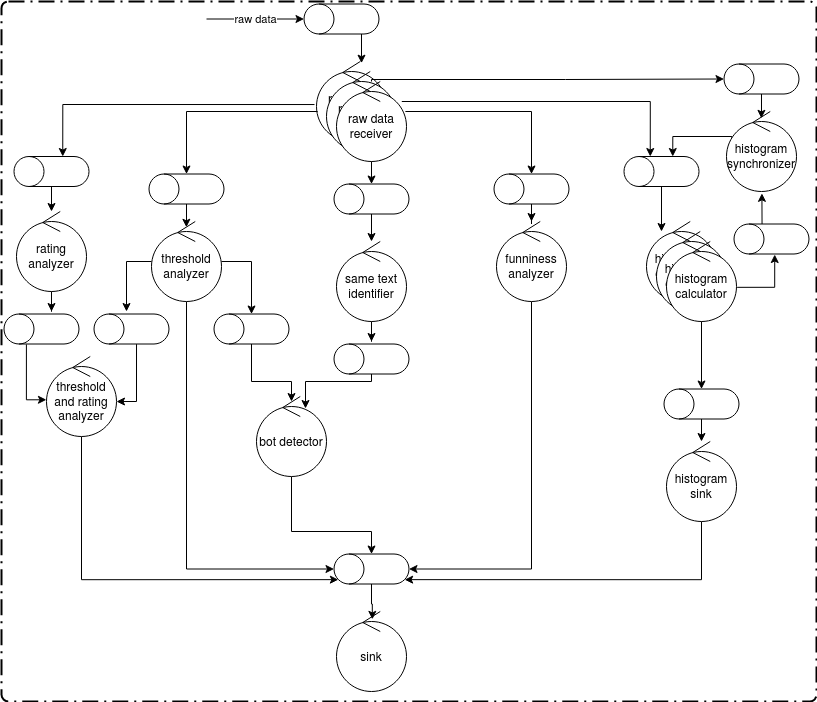

The diagram above was exported from draw.io. Its source (the exported page's mxGraphModel, read from the mxfile embedded in the PNG):
<mxGraphModel dx="1422" dy="807" grid="1" gridSize="10" guides="1" tooltips="1" connect="1" arrows="1" fold="1" page="1" pageScale="1" pageWidth="850" pageHeight="1100" math="0" shadow="0">
  <root>
    <mxCell id="0" />
    <mxCell id="1" parent="0" />
    <mxCell id="yIEmcnXNm_cFEqB-COlz-11" value="" style="group" parent="1" vertex="1" connectable="0">
      <mxGeometry x="340" y="230" width="90" height="100" as="geometry" />
    </mxCell>
    <mxCell id="yIEmcnXNm_cFEqB-COlz-8" value="raw data receiver" style="ellipse;shape=umlControl;whiteSpace=wrap;html=1;" parent="yIEmcnXNm_cFEqB-COlz-11" vertex="1">
      <mxGeometry width="70" height="80" as="geometry" />
    </mxCell>
    <mxCell id="yIEmcnXNm_cFEqB-COlz-9" value="raw data receiver" style="ellipse;shape=umlControl;whiteSpace=wrap;html=1;" parent="yIEmcnXNm_cFEqB-COlz-11" vertex="1">
      <mxGeometry x="10" y="10" width="70" height="80" as="geometry" />
    </mxCell>
    <mxCell id="yIEmcnXNm_cFEqB-COlz-10" value="raw data receiver" style="ellipse;shape=umlControl;whiteSpace=wrap;html=1;" parent="yIEmcnXNm_cFEqB-COlz-11" vertex="1">
      <mxGeometry x="20" y="20" width="70" height="80" as="geometry" />
    </mxCell>
    <mxCell id="yIEmcnXNm_cFEqB-COlz-15" style="edgeStyle=orthogonalEdgeStyle;rounded=0;orthogonalLoop=1;jettySize=auto;html=1;" parent="1" source="yIEmcnXNm_cFEqB-COlz-12" target="yIEmcnXNm_cFEqB-COlz-8" edge="1">
      <mxGeometry relative="1" as="geometry">
        <Array as="points">
          <mxPoint x="385" y="188" />
        </Array>
      </mxGeometry>
    </mxCell>
    <mxCell id="FUODBkK0RziuhfOfJr5n-1" value="raw data" style="edgeStyle=orthogonalEdgeStyle;rounded=0;orthogonalLoop=1;jettySize=auto;html=1;endArrow=none;endFill=0;startArrow=classic;startFill=1;" edge="1" parent="1" source="yIEmcnXNm_cFEqB-COlz-12">
      <mxGeometry relative="1" as="geometry">
        <mxPoint x="230" y="187.5" as="targetPoint" />
      </mxGeometry>
    </mxCell>
    <mxCell id="yIEmcnXNm_cFEqB-COlz-12" value="" style="shape=cylinder3;whiteSpace=wrap;html=1;boundedLbl=1;backgroundOutline=1;size=15;rotation=-90;" parent="1" vertex="1">
      <mxGeometry x="350" y="150" width="30" height="75" as="geometry" />
    </mxCell>
    <mxCell id="FUODBkK0RziuhfOfJr5n-22" style="edgeStyle=orthogonalEdgeStyle;rounded=0;orthogonalLoop=1;jettySize=auto;html=1;startArrow=none;startFill=0;endArrow=classic;endFill=1;" edge="1" parent="1" source="yIEmcnXNm_cFEqB-COlz-16">
      <mxGeometry relative="1" as="geometry">
        <mxPoint x="75" y="480" as="targetPoint" />
      </mxGeometry>
    </mxCell>
    <mxCell id="yIEmcnXNm_cFEqB-COlz-16" value="rating analyzer" style="ellipse;shape=umlControl;whiteSpace=wrap;html=1;" parent="1" vertex="1">
      <mxGeometry x="40" y="380" width="70" height="80" as="geometry" />
    </mxCell>
    <mxCell id="yIEmcnXNm_cFEqB-COlz-75" style="edgeStyle=orthogonalEdgeStyle;rounded=0;orthogonalLoop=1;jettySize=auto;html=1;entryX=0.5;entryY=0;entryDx=0;entryDy=0;entryPerimeter=0;" parent="1" source="yIEmcnXNm_cFEqB-COlz-18" target="yIEmcnXNm_cFEqB-COlz-73" edge="1">
      <mxGeometry relative="1" as="geometry">
        <mxPoint x="300" y="730" as="targetPoint" />
        <Array as="points">
          <mxPoint x="210" y="738" />
        </Array>
      </mxGeometry>
    </mxCell>
    <mxCell id="FUODBkK0RziuhfOfJr5n-21" style="edgeStyle=orthogonalEdgeStyle;rounded=0;orthogonalLoop=1;jettySize=auto;html=1;startArrow=none;startFill=0;endArrow=classic;endFill=1;" edge="1" parent="1" source="yIEmcnXNm_cFEqB-COlz-18">
      <mxGeometry relative="1" as="geometry">
        <mxPoint x="150" y="480" as="targetPoint" />
      </mxGeometry>
    </mxCell>
    <mxCell id="yIEmcnXNm_cFEqB-COlz-18" value="threshold analyzer" style="ellipse;shape=umlControl;whiteSpace=wrap;html=1;" parent="1" vertex="1">
      <mxGeometry x="175" y="390" width="70" height="80" as="geometry" />
    </mxCell>
    <mxCell id="FUODBkK0RziuhfOfJr5n-26" style="edgeStyle=orthogonalEdgeStyle;rounded=0;orthogonalLoop=1;jettySize=auto;html=1;startArrow=none;startFill=0;endArrow=classic;endFill=1;" edge="1" parent="1" source="yIEmcnXNm_cFEqB-COlz-22">
      <mxGeometry relative="1" as="geometry">
        <mxPoint x="395" y="510" as="targetPoint" />
      </mxGeometry>
    </mxCell>
    <mxCell id="yIEmcnXNm_cFEqB-COlz-22" value="same text identifier" style="ellipse;shape=umlControl;whiteSpace=wrap;html=1;" parent="1" vertex="1">
      <mxGeometry x="360" y="410" width="70" height="80" as="geometry" />
    </mxCell>
    <mxCell id="FUODBkK0RziuhfOfJr5n-29" style="edgeStyle=orthogonalEdgeStyle;rounded=0;orthogonalLoop=1;jettySize=auto;html=1;entryX=0.5;entryY=1;entryDx=0;entryDy=0;entryPerimeter=0;startArrow=none;startFill=0;endArrow=classic;endFill=1;" edge="1" parent="1" source="yIEmcnXNm_cFEqB-COlz-23" target="yIEmcnXNm_cFEqB-COlz-73">
      <mxGeometry relative="1" as="geometry">
        <Array as="points">
          <mxPoint x="555" y="738" />
        </Array>
      </mxGeometry>
    </mxCell>
    <mxCell id="yIEmcnXNm_cFEqB-COlz-23" value="funniness analyzer" style="ellipse;shape=umlControl;whiteSpace=wrap;html=1;" parent="1" vertex="1">
      <mxGeometry x="520" y="390" width="70" height="80" as="geometry" />
    </mxCell>
    <mxCell id="yIEmcnXNm_cFEqB-COlz-27" value="" style="group" parent="1" vertex="1" connectable="0">
      <mxGeometry x="670" y="390" width="90" height="100" as="geometry" />
    </mxCell>
    <mxCell id="yIEmcnXNm_cFEqB-COlz-24" value="histogram calculator" style="ellipse;shape=umlControl;whiteSpace=wrap;html=1;" parent="yIEmcnXNm_cFEqB-COlz-27" vertex="1">
      <mxGeometry width="70" height="80" as="geometry" />
    </mxCell>
    <mxCell id="yIEmcnXNm_cFEqB-COlz-25" value="histogram calculator" style="ellipse;shape=umlControl;whiteSpace=wrap;html=1;" parent="yIEmcnXNm_cFEqB-COlz-27" vertex="1">
      <mxGeometry x="10" y="10" width="70" height="80" as="geometry" />
    </mxCell>
    <mxCell id="yIEmcnXNm_cFEqB-COlz-26" value="histogram calculator" style="ellipse;shape=umlControl;whiteSpace=wrap;html=1;" parent="yIEmcnXNm_cFEqB-COlz-27" vertex="1">
      <mxGeometry x="20" y="20" width="70" height="80" as="geometry" />
    </mxCell>
    <mxCell id="FUODBkK0RziuhfOfJr5n-7" style="edgeStyle=orthogonalEdgeStyle;rounded=0;orthogonalLoop=1;jettySize=auto;html=1;startArrow=none;startFill=0;endArrow=classic;endFill=1;" edge="1" parent="1" source="yIEmcnXNm_cFEqB-COlz-34" target="yIEmcnXNm_cFEqB-COlz-16">
      <mxGeometry relative="1" as="geometry" />
    </mxCell>
    <mxCell id="yIEmcnXNm_cFEqB-COlz-34" value="" style="shape=cylinder3;whiteSpace=wrap;html=1;boundedLbl=1;backgroundOutline=1;size=15;rotation=-90;" parent="1" vertex="1">
      <mxGeometry x="60" y="302.5" width="30" height="75" as="geometry" />
    </mxCell>
    <mxCell id="yIEmcnXNm_cFEqB-COlz-35" style="edgeStyle=orthogonalEdgeStyle;rounded=0;orthogonalLoop=1;jettySize=auto;html=1;exitX=-0.029;exitY=0.538;exitDx=0;exitDy=0;exitPerimeter=0;entryX=1;entryY=0;entryDx=0;entryDy=48.75;entryPerimeter=0;" parent="1" source="yIEmcnXNm_cFEqB-COlz-8" target="yIEmcnXNm_cFEqB-COlz-34" edge="1">
      <mxGeometry relative="1" as="geometry">
        <mxPoint x="347.97" y="333.03999999999985" as="sourcePoint" />
        <mxPoint x="180" y="333" as="targetPoint" />
        <Array as="points">
          <mxPoint x="86" y="273" />
        </Array>
      </mxGeometry>
    </mxCell>
    <mxCell id="FUODBkK0RziuhfOfJr5n-6" style="edgeStyle=orthogonalEdgeStyle;rounded=0;orthogonalLoop=1;jettySize=auto;html=1;entryX=0.499;entryY=0.072;entryDx=0;entryDy=0;entryPerimeter=0;startArrow=none;startFill=0;endArrow=classic;endFill=1;" edge="1" parent="1" source="yIEmcnXNm_cFEqB-COlz-36" target="yIEmcnXNm_cFEqB-COlz-18">
      <mxGeometry relative="1" as="geometry" />
    </mxCell>
    <mxCell id="yIEmcnXNm_cFEqB-COlz-36" value="" style="shape=cylinder3;whiteSpace=wrap;html=1;boundedLbl=1;backgroundOutline=1;size=15;rotation=-90;" parent="1" vertex="1">
      <mxGeometry x="195" y="320" width="30" height="75" as="geometry" />
    </mxCell>
    <mxCell id="FUODBkK0RziuhfOfJr5n-8" style="edgeStyle=orthogonalEdgeStyle;rounded=0;orthogonalLoop=1;jettySize=auto;html=1;startArrow=none;startFill=0;endArrow=classic;endFill=1;" edge="1" parent="1" source="yIEmcnXNm_cFEqB-COlz-41" target="yIEmcnXNm_cFEqB-COlz-22">
      <mxGeometry relative="1" as="geometry" />
    </mxCell>
    <mxCell id="yIEmcnXNm_cFEqB-COlz-41" value="" style="shape=cylinder3;whiteSpace=wrap;html=1;boundedLbl=1;backgroundOutline=1;size=15;rotation=-90;" parent="1" vertex="1">
      <mxGeometry x="380" y="330" width="30" height="75" as="geometry" />
    </mxCell>
    <mxCell id="yIEmcnXNm_cFEqB-COlz-42" style="edgeStyle=orthogonalEdgeStyle;rounded=0;orthogonalLoop=1;jettySize=auto;html=1;entryX=1;entryY=0.5;entryDx=0;entryDy=0;entryPerimeter=0;" parent="1" source="yIEmcnXNm_cFEqB-COlz-10" target="yIEmcnXNm_cFEqB-COlz-41" edge="1">
      <mxGeometry relative="1" as="geometry" />
    </mxCell>
    <mxCell id="FUODBkK0RziuhfOfJr5n-10" style="edgeStyle=orthogonalEdgeStyle;rounded=0;orthogonalLoop=1;jettySize=auto;html=1;startArrow=none;startFill=0;endArrow=classic;endFill=1;" edge="1" parent="1" source="yIEmcnXNm_cFEqB-COlz-44">
      <mxGeometry relative="1" as="geometry">
        <mxPoint x="685" y="400" as="targetPoint" />
      </mxGeometry>
    </mxCell>
    <mxCell id="yIEmcnXNm_cFEqB-COlz-44" value="" style="shape=cylinder3;whiteSpace=wrap;html=1;boundedLbl=1;backgroundOutline=1;size=15;rotation=-90;" parent="1" vertex="1">
      <mxGeometry x="670" y="302.5" width="30" height="75" as="geometry" />
    </mxCell>
    <mxCell id="FUODBkK0RziuhfOfJr5n-28" style="edgeStyle=orthogonalEdgeStyle;rounded=0;orthogonalLoop=1;jettySize=auto;html=1;startArrow=none;startFill=0;endArrow=classic;endFill=1;" edge="1" parent="1" source="yIEmcnXNm_cFEqB-COlz-46" target="yIEmcnXNm_cFEqB-COlz-23">
      <mxGeometry relative="1" as="geometry" />
    </mxCell>
    <mxCell id="yIEmcnXNm_cFEqB-COlz-46" value="" style="shape=cylinder3;whiteSpace=wrap;html=1;boundedLbl=1;backgroundOutline=1;size=15;rotation=-90;" parent="1" vertex="1">
      <mxGeometry x="540" y="320" width="30" height="75" as="geometry" />
    </mxCell>
    <mxCell id="yIEmcnXNm_cFEqB-COlz-80" style="edgeStyle=orthogonalEdgeStyle;rounded=0;orthogonalLoop=1;jettySize=auto;html=1;entryX=0.145;entryY=0;entryDx=0;entryDy=4.35;entryPerimeter=0;" parent="1" source="yIEmcnXNm_cFEqB-COlz-48" target="yIEmcnXNm_cFEqB-COlz-73" edge="1">
      <mxGeometry relative="1" as="geometry">
        <Array as="points">
          <mxPoint x="105" y="748" />
        </Array>
      </mxGeometry>
    </mxCell>
    <mxCell id="yIEmcnXNm_cFEqB-COlz-48" value="threshold and rating analyzer" style="ellipse;shape=umlControl;whiteSpace=wrap;html=1;" parent="1" vertex="1">
      <mxGeometry x="70" y="525" width="70" height="80" as="geometry" />
    </mxCell>
    <mxCell id="FUODBkK0RziuhfOfJr5n-23" style="edgeStyle=orthogonalEdgeStyle;rounded=0;orthogonalLoop=1;jettySize=auto;html=1;entryX=-0.001;entryY=0.541;entryDx=0;entryDy=0;entryPerimeter=0;startArrow=none;startFill=0;endArrow=classic;endFill=1;exitX=-0.014;exitY=0.299;exitDx=0;exitDy=0;exitPerimeter=0;" edge="1" parent="1" source="yIEmcnXNm_cFEqB-COlz-51" target="yIEmcnXNm_cFEqB-COlz-48">
      <mxGeometry relative="1" as="geometry" />
    </mxCell>
    <mxCell id="yIEmcnXNm_cFEqB-COlz-51" value="" style="shape=cylinder3;whiteSpace=wrap;html=1;boundedLbl=1;backgroundOutline=1;size=15;rotation=-90;" parent="1" vertex="1">
      <mxGeometry x="50" y="460" width="30" height="75" as="geometry" />
    </mxCell>
    <mxCell id="FUODBkK0RziuhfOfJr5n-24" style="edgeStyle=orthogonalEdgeStyle;rounded=0;orthogonalLoop=1;jettySize=auto;html=1;entryX=1;entryY=0.563;entryDx=0;entryDy=0;entryPerimeter=0;startArrow=none;startFill=0;endArrow=classic;endFill=1;exitX=-0.005;exitY=0.567;exitDx=0;exitDy=0;exitPerimeter=0;" edge="1" parent="1" source="yIEmcnXNm_cFEqB-COlz-54" target="yIEmcnXNm_cFEqB-COlz-48">
      <mxGeometry relative="1" as="geometry">
        <Array as="points">
          <mxPoint x="160" y="570" />
        </Array>
      </mxGeometry>
    </mxCell>
    <mxCell id="yIEmcnXNm_cFEqB-COlz-54" value="" style="shape=cylinder3;whiteSpace=wrap;html=1;boundedLbl=1;backgroundOutline=1;size=15;rotation=-90;" parent="1" vertex="1">
      <mxGeometry x="140" y="460" width="30" height="75" as="geometry" />
    </mxCell>
    <mxCell id="yIEmcnXNm_cFEqB-COlz-77" style="edgeStyle=orthogonalEdgeStyle;rounded=0;orthogonalLoop=1;jettySize=auto;html=1;entryX=1;entryY=0.5;entryDx=0;entryDy=0;entryPerimeter=0;" parent="1" source="yIEmcnXNm_cFEqB-COlz-56" target="yIEmcnXNm_cFEqB-COlz-73" edge="1">
      <mxGeometry relative="1" as="geometry">
        <Array as="points">
          <mxPoint x="395" y="700" />
        </Array>
      </mxGeometry>
    </mxCell>
    <mxCell id="yIEmcnXNm_cFEqB-COlz-56" value="bot detector" style="ellipse;shape=umlControl;whiteSpace=wrap;html=1;" parent="1" vertex="1">
      <mxGeometry x="280" y="565" width="70" height="80" as="geometry" />
    </mxCell>
    <mxCell id="FUODBkK0RziuhfOfJr5n-25" style="edgeStyle=orthogonalEdgeStyle;rounded=0;orthogonalLoop=1;jettySize=auto;html=1;entryX=0.5;entryY=0.063;entryDx=0;entryDy=0;entryPerimeter=0;startArrow=none;startFill=0;endArrow=classic;endFill=1;" edge="1" parent="1" source="yIEmcnXNm_cFEqB-COlz-59" target="yIEmcnXNm_cFEqB-COlz-56">
      <mxGeometry relative="1" as="geometry">
        <Array as="points">
          <mxPoint x="275" y="550" />
          <mxPoint x="315" y="550" />
        </Array>
      </mxGeometry>
    </mxCell>
    <mxCell id="yIEmcnXNm_cFEqB-COlz-59" value="" style="shape=cylinder3;whiteSpace=wrap;html=1;boundedLbl=1;backgroundOutline=1;size=15;rotation=-90;" parent="1" vertex="1">
      <mxGeometry x="260" y="460" width="30" height="75" as="geometry" />
    </mxCell>
    <mxCell id="yIEmcnXNm_cFEqB-COlz-60" style="edgeStyle=orthogonalEdgeStyle;rounded=0;orthogonalLoop=1;jettySize=auto;html=1;entryX=1;entryY=0.5;entryDx=0;entryDy=0;entryPerimeter=0;" parent="1" source="yIEmcnXNm_cFEqB-COlz-18" target="yIEmcnXNm_cFEqB-COlz-59" edge="1">
      <mxGeometry relative="1" as="geometry">
        <mxPoint x="210" y="430" as="sourcePoint" />
        <mxPoint x="269.18000000000006" y="604.48" as="targetPoint" />
        <Array as="points">
          <mxPoint x="275" y="430" />
        </Array>
      </mxGeometry>
    </mxCell>
    <mxCell id="FUODBkK0RziuhfOfJr5n-27" style="edgeStyle=orthogonalEdgeStyle;rounded=0;orthogonalLoop=1;jettySize=auto;html=1;startArrow=none;startFill=0;endArrow=classic;endFill=1;exitX=0;exitY=0.5;exitDx=0;exitDy=0;exitPerimeter=0;" edge="1" parent="1" source="yIEmcnXNm_cFEqB-COlz-61">
      <mxGeometry relative="1" as="geometry">
        <mxPoint x="329" y="577" as="targetPoint" />
        <Array as="points">
          <mxPoint x="395" y="550" />
          <mxPoint x="329" y="550" />
        </Array>
      </mxGeometry>
    </mxCell>
    <mxCell id="yIEmcnXNm_cFEqB-COlz-61" value="" style="shape=cylinder3;whiteSpace=wrap;html=1;boundedLbl=1;backgroundOutline=1;size=15;rotation=-90;" parent="1" vertex="1">
      <mxGeometry x="380" y="490" width="30" height="75" as="geometry" />
    </mxCell>
    <mxCell id="yIEmcnXNm_cFEqB-COlz-79" style="edgeStyle=orthogonalEdgeStyle;rounded=0;orthogonalLoop=1;jettySize=auto;html=1;entryX=0.145;entryY=1;entryDx=0;entryDy=-4.35;entryPerimeter=0;" parent="1" source="yIEmcnXNm_cFEqB-COlz-63" target="yIEmcnXNm_cFEqB-COlz-73" edge="1">
      <mxGeometry relative="1" as="geometry">
        <Array as="points">
          <mxPoint x="725" y="748" />
        </Array>
      </mxGeometry>
    </mxCell>
    <mxCell id="yIEmcnXNm_cFEqB-COlz-63" value="histogram sink" style="ellipse;shape=umlControl;whiteSpace=wrap;html=1;" parent="1" vertex="1">
      <mxGeometry x="690" y="610" width="70" height="80" as="geometry" />
    </mxCell>
    <mxCell id="FUODBkK0RziuhfOfJr5n-30" style="edgeStyle=orthogonalEdgeStyle;rounded=0;orthogonalLoop=1;jettySize=auto;html=1;startArrow=none;startFill=0;endArrow=classic;endFill=1;" edge="1" parent="1" source="yIEmcnXNm_cFEqB-COlz-65" target="yIEmcnXNm_cFEqB-COlz-63">
      <mxGeometry relative="1" as="geometry" />
    </mxCell>
    <mxCell id="yIEmcnXNm_cFEqB-COlz-65" value="" style="shape=cylinder3;whiteSpace=wrap;html=1;boundedLbl=1;backgroundOutline=1;size=15;rotation=-90;" parent="1" vertex="1">
      <mxGeometry x="710" y="535" width="30" height="75" as="geometry" />
    </mxCell>
    <mxCell id="yIEmcnXNm_cFEqB-COlz-66" style="edgeStyle=orthogonalEdgeStyle;rounded=0;orthogonalLoop=1;jettySize=auto;html=1;entryX=1;entryY=0.5;entryDx=0;entryDy=0;entryPerimeter=0;" parent="1" source="yIEmcnXNm_cFEqB-COlz-26" target="yIEmcnXNm_cFEqB-COlz-65" edge="1">
      <mxGeometry relative="1" as="geometry">
        <mxPoint x="765" y="470" as="sourcePoint" />
        <mxPoint x="763.3300000000002" y="586.1600000000001" as="targetPoint" />
      </mxGeometry>
    </mxCell>
    <mxCell id="yIEmcnXNm_cFEqB-COlz-67" value="&lt;div&gt;sink&lt;/div&gt;" style="ellipse;shape=umlControl;whiteSpace=wrap;html=1;" parent="1" vertex="1">
      <mxGeometry x="360" y="780" width="70" height="80" as="geometry" />
    </mxCell>
    <mxCell id="yIEmcnXNm_cFEqB-COlz-74" style="edgeStyle=orthogonalEdgeStyle;rounded=0;orthogonalLoop=1;jettySize=auto;html=1;entryX=0.512;entryY=0.098;entryDx=0;entryDy=0;entryPerimeter=0;" parent="1" source="yIEmcnXNm_cFEqB-COlz-73" target="yIEmcnXNm_cFEqB-COlz-67" edge="1">
      <mxGeometry relative="1" as="geometry" />
    </mxCell>
    <mxCell id="yIEmcnXNm_cFEqB-COlz-73" value="" style="shape=cylinder3;whiteSpace=wrap;html=1;boundedLbl=1;backgroundOutline=1;size=15;rotation=-90;" parent="1" vertex="1">
      <mxGeometry x="380" y="700" width="30" height="75" as="geometry" />
    </mxCell>
    <mxCell id="FUODBkK0RziuhfOfJr5n-12" style="edgeStyle=orthogonalEdgeStyle;rounded=0;orthogonalLoop=1;jettySize=auto;html=1;entryX=1;entryY=0;entryDx=0;entryDy=48.75;entryPerimeter=0;startArrow=none;startFill=0;endArrow=classic;endFill=1;exitX=0.077;exitY=0.333;exitDx=0;exitDy=0;exitPerimeter=0;" edge="1" parent="1" source="yIEmcnXNm_cFEqB-COlz-115" target="yIEmcnXNm_cFEqB-COlz-44">
      <mxGeometry relative="1" as="geometry">
        <Array as="points">
          <mxPoint x="755" y="305" />
          <mxPoint x="696" y="305" />
        </Array>
      </mxGeometry>
    </mxCell>
    <mxCell id="yIEmcnXNm_cFEqB-COlz-115" value="histogram synchronizer" style="ellipse;shape=umlControl;whiteSpace=wrap;html=1;" parent="1" vertex="1">
      <mxGeometry x="750" y="280" width="70" height="80" as="geometry" />
    </mxCell>
    <mxCell id="FUODBkK0RziuhfOfJr5n-20" style="edgeStyle=orthogonalEdgeStyle;rounded=0;orthogonalLoop=1;jettySize=auto;html=1;entryX=0.506;entryY=1.023;entryDx=0;entryDy=0;entryPerimeter=0;startArrow=none;startFill=0;endArrow=classic;endFill=1;exitX=0.974;exitY=0.374;exitDx=0;exitDy=0;exitPerimeter=0;" edge="1" parent="1" source="yIEmcnXNm_cFEqB-COlz-116" target="yIEmcnXNm_cFEqB-COlz-115">
      <mxGeometry relative="1" as="geometry" />
    </mxCell>
    <mxCell id="yIEmcnXNm_cFEqB-COlz-116" value="" style="shape=cylinder3;whiteSpace=wrap;html=1;boundedLbl=1;backgroundOutline=1;size=15;rotation=-90;" parent="1" vertex="1">
      <mxGeometry x="780" y="370" width="30" height="75" as="geometry" />
    </mxCell>
    <mxCell id="FUODBkK0RziuhfOfJr5n-15" style="edgeStyle=orthogonalEdgeStyle;rounded=0;orthogonalLoop=1;jettySize=auto;html=1;entryX=0.498;entryY=0.085;entryDx=0;entryDy=0;entryPerimeter=0;startArrow=none;startFill=0;endArrow=classic;endFill=1;" edge="1" parent="1" source="yIEmcnXNm_cFEqB-COlz-125" target="yIEmcnXNm_cFEqB-COlz-115">
      <mxGeometry relative="1" as="geometry" />
    </mxCell>
    <mxCell id="yIEmcnXNm_cFEqB-COlz-125" value="" style="shape=cylinder3;whiteSpace=wrap;html=1;boundedLbl=1;backgroundOutline=1;size=15;rotation=-90;" parent="1" vertex="1">
      <mxGeometry x="770" y="210" width="30" height="75" as="geometry" />
    </mxCell>
    <mxCell id="FUODBkK0RziuhfOfJr5n-2" style="edgeStyle=orthogonalEdgeStyle;rounded=0;orthogonalLoop=1;jettySize=auto;html=1;startArrow=none;startFill=0;endArrow=classic;endFill=1;" edge="1" parent="1" source="yIEmcnXNm_cFEqB-COlz-8" target="yIEmcnXNm_cFEqB-COlz-36">
      <mxGeometry relative="1" as="geometry">
        <Array as="points">
          <mxPoint x="210" y="280" />
        </Array>
      </mxGeometry>
    </mxCell>
    <mxCell id="FUODBkK0RziuhfOfJr5n-3" style="edgeStyle=orthogonalEdgeStyle;rounded=0;orthogonalLoop=1;jettySize=auto;html=1;startArrow=none;startFill=0;endArrow=classic;endFill=1;" edge="1" parent="1" source="yIEmcnXNm_cFEqB-COlz-10" target="yIEmcnXNm_cFEqB-COlz-46">
      <mxGeometry relative="1" as="geometry">
        <Array as="points">
          <mxPoint x="555" y="280" />
        </Array>
      </mxGeometry>
    </mxCell>
    <mxCell id="FUODBkK0RziuhfOfJr5n-9" style="edgeStyle=orthogonalEdgeStyle;rounded=0;orthogonalLoop=1;jettySize=auto;html=1;entryX=1;entryY=0;entryDx=0;entryDy=26.25;entryPerimeter=0;startArrow=none;startFill=0;endArrow=classic;endFill=1;" edge="1" parent="1" source="yIEmcnXNm_cFEqB-COlz-10" target="yIEmcnXNm_cFEqB-COlz-44">
      <mxGeometry relative="1" as="geometry">
        <Array as="points">
          <mxPoint x="674" y="270" />
        </Array>
      </mxGeometry>
    </mxCell>
    <mxCell id="FUODBkK0RziuhfOfJr5n-14" style="edgeStyle=orthogonalEdgeStyle;rounded=0;orthogonalLoop=1;jettySize=auto;html=1;entryX=0.5;entryY=0;entryDx=0;entryDy=0;entryPerimeter=0;startArrow=none;startFill=0;endArrow=classic;endFill=1;" edge="1" parent="1" source="yIEmcnXNm_cFEqB-COlz-10" target="yIEmcnXNm_cFEqB-COlz-125">
      <mxGeometry relative="1" as="geometry">
        <Array as="points">
          <mxPoint x="395" y="248" />
          <mxPoint x="589" y="248" />
        </Array>
      </mxGeometry>
    </mxCell>
    <mxCell id="FUODBkK0RziuhfOfJr5n-17" style="edgeStyle=orthogonalEdgeStyle;rounded=0;orthogonalLoop=1;jettySize=auto;html=1;startArrow=none;startFill=0;endArrow=classic;endFill=1;entryX=-0.017;entryY=0.543;entryDx=0;entryDy=0;entryPerimeter=0;exitX=1.009;exitY=0.573;exitDx=0;exitDy=0;exitPerimeter=0;" edge="1" parent="1" source="yIEmcnXNm_cFEqB-COlz-26" target="yIEmcnXNm_cFEqB-COlz-116">
      <mxGeometry relative="1" as="geometry">
        <mxPoint x="800" y="450" as="targetPoint" />
      </mxGeometry>
    </mxCell>
    <mxCell id="FUODBkK0RziuhfOfJr5n-32" value="" style="rounded=1;arcSize=1;dashed=1;strokeColor=#000000;fillColor=none;gradientColor=none;dashPattern=8 3 1 3;strokeWidth=2;" vertex="1" parent="1">
      <mxGeometry x="25" y="170" width="815" height="700" as="geometry" />
    </mxCell>
  </root>
</mxGraphModel>